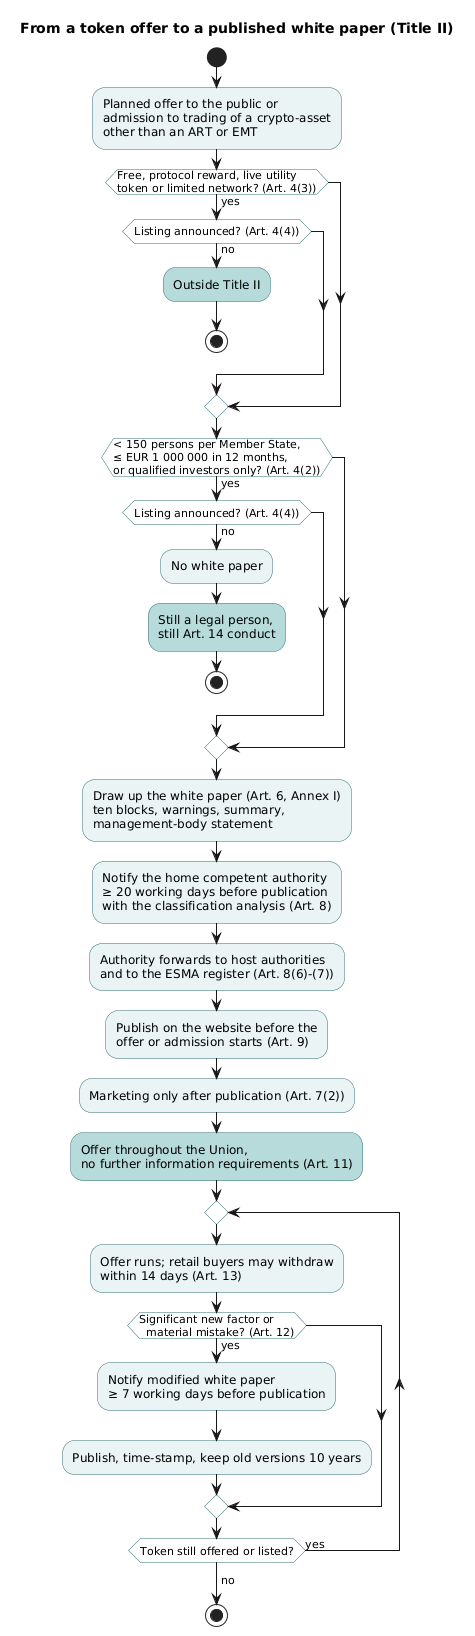

The diagram above was rendered by PlantUML. Its source (embedded in the PNG):
@startuml
title From a token offer to a published white paper (Title II)
skinparam shadowing false
skinparam activity {
  BackgroundColor #EAF4F4
  BorderColor #2F6F73
  DiamondBackgroundColor #FFFFFF
  DiamondBorderColor #2F6F73
}
start
:Planned offer to the public or
admission to trading of a crypto-asset
other than an ART or EMT;
if (Free, protocol reward, live utility
token or limited network? (Art. 4(3))) then (yes)
  if (Listing announced? (Art. 4(4))) then (no)
    :Outside Title II;<<#B7DBDB>>
    stop
  endif
endif
if (< 150 persons per Member State,
≤ EUR 1 000 000 in 12 months,
or qualified investors only? (Art. 4(2))) then (yes)
  if (Listing announced? (Art. 4(4))) then (no)
    :No white paper;
    :Still a legal person,
    still Art. 14 conduct;<<#B7DBDB>>
    stop
  endif
endif
:Draw up the white paper (Art. 6, Annex I)
ten blocks, warnings, summary,
management-body statement;
:Notify the home competent authority
≥ 20 working days before publication
with the classification analysis (Art. 8);
:Authority forwards to host authorities
and to the ESMA register (Art. 8(6)-(7));
:Publish on the website before the
offer or admission starts (Art. 9);
:Marketing only after publication (Art. 7(2));
:Offer throughout the Union,
no further information requirements (Art. 11);<<#B7DBDB>>
repeat
  :Offer runs; retail buyers may withdraw
  within 14 days (Art. 13);
  if (Significant new factor or
  material mistake? (Art. 12)) then (yes)
    :Notify modified white paper
    ≥ 7 working days before publication;
    :Publish, time-stamp, keep old versions 10 years;
  endif
repeat while (Token still offered or listed?) is (yes)
->no;
stop
@enduml